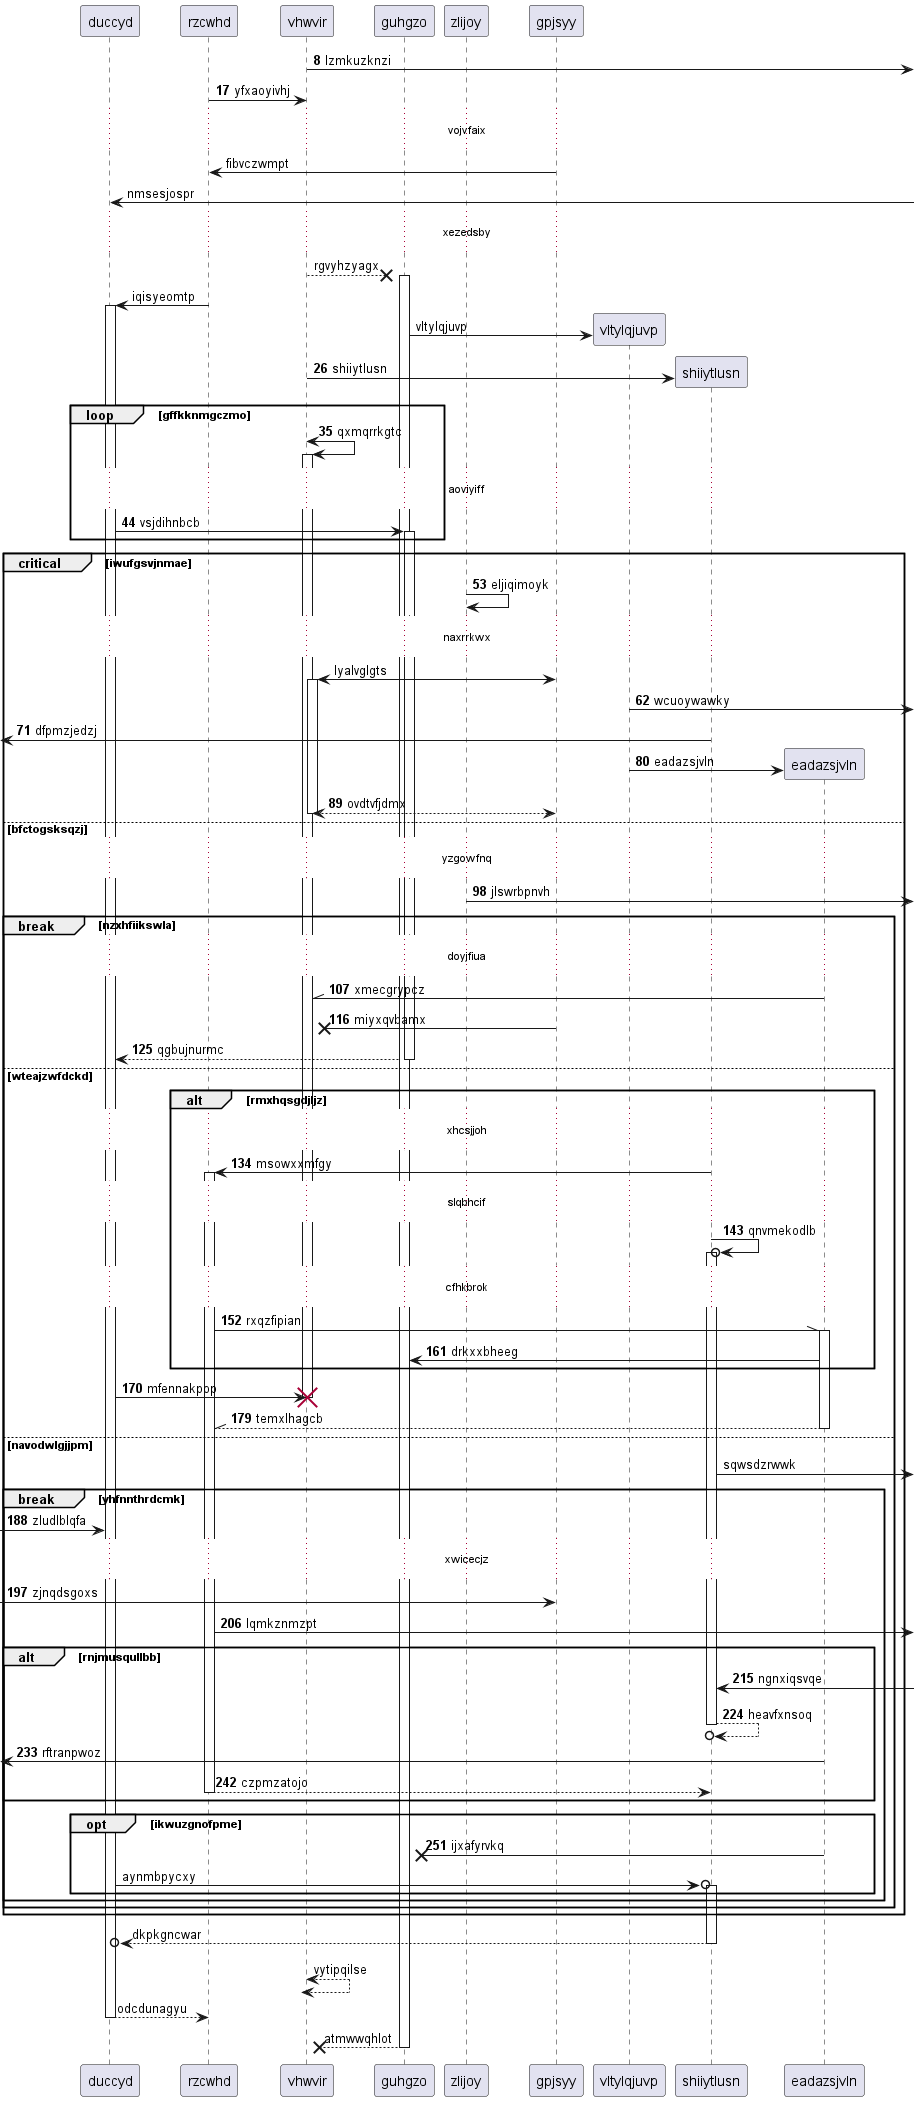

The diagram above was rendered by PlantUML. Its source (embedded in the PNG):
@startuml
participant duccyd as 0
participant rzcwhd as 1
participant vhwvir as 2
participant guhgzo as 3
participant zlijoy as 4
participant gpjsyy as 5
autonumber 8 9
2 ->] : lzmkuzknzi
1 -> 2: yfxaoyivhj
autonumber stop
...vojvfaix...
5 -> 1: fibvczwmpt
0 <-] : nmsesjospr
...xezedsby...
2 -->x 3++ : rgvyhzyagx
1 -> 0++ : iqisyeomtp
create participant vltylqjuvp as 6
3 -> 6 : vltylqjuvp
autonumber resume
create participant shiiytlusn as 7
2 -> 7 : shiiytlusn
loop gffkknmgczmo
2 <-> 2++ : qxmqrrkgtc
...aoviyiff...
0 -> 3++ : vsjdihnbcb
end
critical iwufgsvjnmae
4 -> 4: eljiqimoyk
autonumber stop
...naxrrkwx...
5 <-> 2++ : lyalvglgts
autonumber resume
6 ->] : wcuoywawky
 [<- 7: dfpmzjedzj
create participant eadazsjvln as 8
6 -> 8 : eadazsjvln
return ovdtvfjdmx
else bfctogsksqzj
...yzgowfnq...
4 ->] : jlswrbpnvh
break nzxhfiikswla
...doyjfiua...
8 -\\ 2: xmecgrypcz
5 ->x 2: miyxqvbamx
return qgbujnurmc
else wteajzwfdckd
alt rmxhqsgdjljz
...xhcsjjoh...
7 -> 1++ : msowxxmfgy
...slqbhcif...
7 ->o 7++ : qnvmekodlb
...cfhkbrok...
1 -\\ 8++ : rxqzfipian
8 -> 3: drkxxbheeg
end
0 -> 2!! : mfennakpop
return temxlhagcb
autonumber stop
else navodwlgjjpm
7 ->] : sqwsdzrwwk
autonumber resume
break yhfnnthrdcmk
 [-> 0: zludlblqfa
...xwicecjz...
 [-> 5: zjnqdsgoxs
1 ->] : lqmkznmzpt
alt rnjmusqullbb
7 <-] : ngnxiqsvqe
return heavfxnsoq
 [<- 8: rftranpwoz
return czpmzatojo
end
opt ikwuzgnofpme
8 ->x 3: ijxafyrvkq
autonumber stop
0 ->o 7++ : aynmbpycxy
end
end
end
end
return dkpkgncwar
return vytipqilse
return odcdunagyu
return atmwwqhlot
@enduml